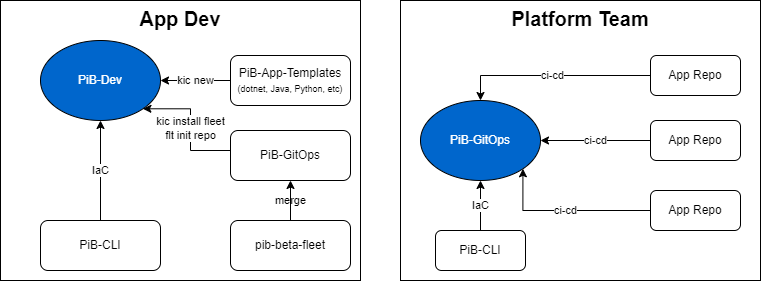

The diagram above was exported from draw.io. Its source (the exported page's mxGraphModel, read from the mxfile embedded in the PNG):
<mxGraphModel dx="805" dy="655" grid="1" gridSize="10" guides="1" tooltips="1" connect="1" arrows="1" fold="1" page="1" pageScale="1" pageWidth="850" pageHeight="1100" math="0" shadow="0">
  <root>
    <mxCell id="0" />
    <mxCell id="1" parent="0" />
    <mxCell id="rmkMvfJWMBOQwP04eKtj-11" value="Platform Team" style="rounded=0;whiteSpace=wrap;html=1;verticalAlign=top;fontSize=20;fontStyle=1" parent="1" vertex="1">
      <mxGeometry x="440" y="120" width="360" height="280" as="geometry" />
    </mxCell>
    <mxCell id="rmkMvfJWMBOQwP04eKtj-8" value="App Dev" style="rounded=0;whiteSpace=wrap;html=1;verticalAlign=top;fontSize=20;fontStyle=1" parent="1" vertex="1">
      <mxGeometry x="40" y="120" width="360" height="280" as="geometry" />
    </mxCell>
    <mxCell id="rmkMvfJWMBOQwP04eKtj-1" value="PiB-Dev" style="ellipse;whiteSpace=wrap;html=1;labelBorderColor=none;labelBackgroundColor=none;fillColor=#0066CC;fontColor=#FFFFFF;" parent="1" vertex="1">
      <mxGeometry x="80" y="160" width="120" height="80" as="geometry" />
    </mxCell>
    <mxCell id="rmkMvfJWMBOQwP04eKtj-2" value="PiB-GitOps" style="ellipse;whiteSpace=wrap;html=1;fontColor=#FFFFFF;fillColor=#0066CC;" parent="1" vertex="1">
      <mxGeometry x="460" y="220" width="120" height="80" as="geometry" />
    </mxCell>
    <mxCell id="rmkMvfJWMBOQwP04eKtj-9" value="IaC" style="edgeStyle=orthogonalEdgeStyle;rounded=0;orthogonalLoop=1;jettySize=auto;html=1;fontSize=11;" parent="1" source="rmkMvfJWMBOQwP04eKtj-6" target="rmkMvfJWMBOQwP04eKtj-1" edge="1">
      <mxGeometry relative="1" as="geometry" />
    </mxCell>
    <mxCell id="rmkMvfJWMBOQwP04eKtj-6" value="PiB-CLI" style="rounded=1;whiteSpace=wrap;html=1;" parent="1" vertex="1">
      <mxGeometry x="80" y="340" width="120" height="50" as="geometry" />
    </mxCell>
    <mxCell id="rmkMvfJWMBOQwP04eKtj-10" value="kic new" style="edgeStyle=orthogonalEdgeStyle;rounded=0;orthogonalLoop=1;jettySize=auto;html=1;" parent="1" source="rmkMvfJWMBOQwP04eKtj-7" target="rmkMvfJWMBOQwP04eKtj-1" edge="1">
      <mxGeometry relative="1" as="geometry" />
    </mxCell>
    <mxCell id="rmkMvfJWMBOQwP04eKtj-7" value="PiB-App-Templates&lt;br&gt;&lt;font style=&quot;font-size: 9px&quot;&gt;(dotnet, Java, Python, etc)&lt;/font&gt;" style="rounded=1;whiteSpace=wrap;html=1;" parent="1" vertex="1">
      <mxGeometry x="270" y="175" width="120" height="50" as="geometry" />
    </mxCell>
    <mxCell id="rmkMvfJWMBOQwP04eKtj-17" value="ci-cd" style="edgeStyle=orthogonalEdgeStyle;rounded=0;orthogonalLoop=1;jettySize=auto;html=1;fontSize=11;exitX=0;exitY=0.5;exitDx=0;exitDy=0;" parent="1" source="rmkMvfJWMBOQwP04eKtj-12" target="rmkMvfJWMBOQwP04eKtj-2" edge="1">
      <mxGeometry relative="1" as="geometry">
        <mxPoint x="505" y="210" as="targetPoint" />
      </mxGeometry>
    </mxCell>
    <mxCell id="rmkMvfJWMBOQwP04eKtj-12" value="App Repo" style="rounded=1;whiteSpace=wrap;html=1;" parent="1" vertex="1">
      <mxGeometry x="690" y="175" width="90" height="40" as="geometry" />
    </mxCell>
    <mxCell id="rmkMvfJWMBOQwP04eKtj-18" value="ci-cd" style="edgeStyle=orthogonalEdgeStyle;rounded=0;orthogonalLoop=1;jettySize=auto;html=1;fontSize=11;entryX=1;entryY=1;entryDx=0;entryDy=0;" parent="1" source="rmkMvfJWMBOQwP04eKtj-15" target="rmkMvfJWMBOQwP04eKtj-2" edge="1">
      <mxGeometry relative="1" as="geometry" />
    </mxCell>
    <mxCell id="rmkMvfJWMBOQwP04eKtj-15" value="App Repo" style="rounded=1;whiteSpace=wrap;html=1;" parent="1" vertex="1">
      <mxGeometry x="690" y="310" width="90" height="40" as="geometry" />
    </mxCell>
    <mxCell id="rmkMvfJWMBOQwP04eKtj-19" value="ci-cd" style="edgeStyle=orthogonalEdgeStyle;rounded=0;orthogonalLoop=1;jettySize=auto;html=1;fontSize=11;entryX=1;entryY=0.5;entryDx=0;entryDy=0;exitX=0;exitY=0.5;exitDx=0;exitDy=0;" parent="1" source="rmkMvfJWMBOQwP04eKtj-16" target="rmkMvfJWMBOQwP04eKtj-2" edge="1">
      <mxGeometry relative="1" as="geometry">
        <mxPoint x="745" y="210" as="targetPoint" />
      </mxGeometry>
    </mxCell>
    <mxCell id="rmkMvfJWMBOQwP04eKtj-16" value="App Repo" style="rounded=1;whiteSpace=wrap;html=1;" parent="1" vertex="1">
      <mxGeometry x="690" y="240" width="90" height="40" as="geometry" />
    </mxCell>
    <mxCell id="rmkMvfJWMBOQwP04eKtj-22" value="kic install fleet&lt;br style=&quot;font-size: 11px;&quot;&gt;flt init repo" style="edgeStyle=orthogonalEdgeStyle;rounded=0;orthogonalLoop=1;jettySize=auto;html=1;fontSize=11;entryX=1;entryY=1;entryDx=0;entryDy=0;exitX=0;exitY=0.5;exitDx=0;exitDy=0;" parent="1" source="rmkMvfJWMBOQwP04eKtj-20" target="rmkMvfJWMBOQwP04eKtj-1" edge="1">
      <mxGeometry relative="1" as="geometry">
        <Array as="points">
          <mxPoint x="270" y="270" />
          <mxPoint x="230" y="270" />
          <mxPoint x="230" y="228" />
        </Array>
      </mxGeometry>
    </mxCell>
    <mxCell id="rmkMvfJWMBOQwP04eKtj-20" value="PiB-GitOps" style="rounded=1;whiteSpace=wrap;html=1;" parent="1" vertex="1">
      <mxGeometry x="270" y="250" width="120" height="50" as="geometry" />
    </mxCell>
    <mxCell id="4" value="merge" style="edgeStyle=none;html=1;labelBackgroundColor=none;" edge="1" parent="1" source="rmkMvfJWMBOQwP04eKtj-23" target="rmkMvfJWMBOQwP04eKtj-20">
      <mxGeometry relative="1" as="geometry" />
    </mxCell>
    <mxCell id="rmkMvfJWMBOQwP04eKtj-23" value="pib-beta-fleet" style="rounded=1;whiteSpace=wrap;html=1;" parent="1" vertex="1">
      <mxGeometry x="270" y="340" width="120" height="50" as="geometry" />
    </mxCell>
    <mxCell id="2" value="IaC" style="edgeStyle=orthogonalEdgeStyle;rounded=0;orthogonalLoop=1;jettySize=auto;html=1;fontSize=11;entryX=0.5;entryY=1;entryDx=0;entryDy=0;" edge="1" parent="1" source="3" target="rmkMvfJWMBOQwP04eKtj-2">
      <mxGeometry relative="1" as="geometry">
        <mxPoint x="520" y="320" as="targetPoint" />
      </mxGeometry>
    </mxCell>
    <mxCell id="3" value="PiB-CLI" style="rounded=1;whiteSpace=wrap;html=1;" vertex="1" parent="1">
      <mxGeometry x="475" y="350" width="90" height="40" as="geometry" />
    </mxCell>
  </root>
</mxGraphModel>